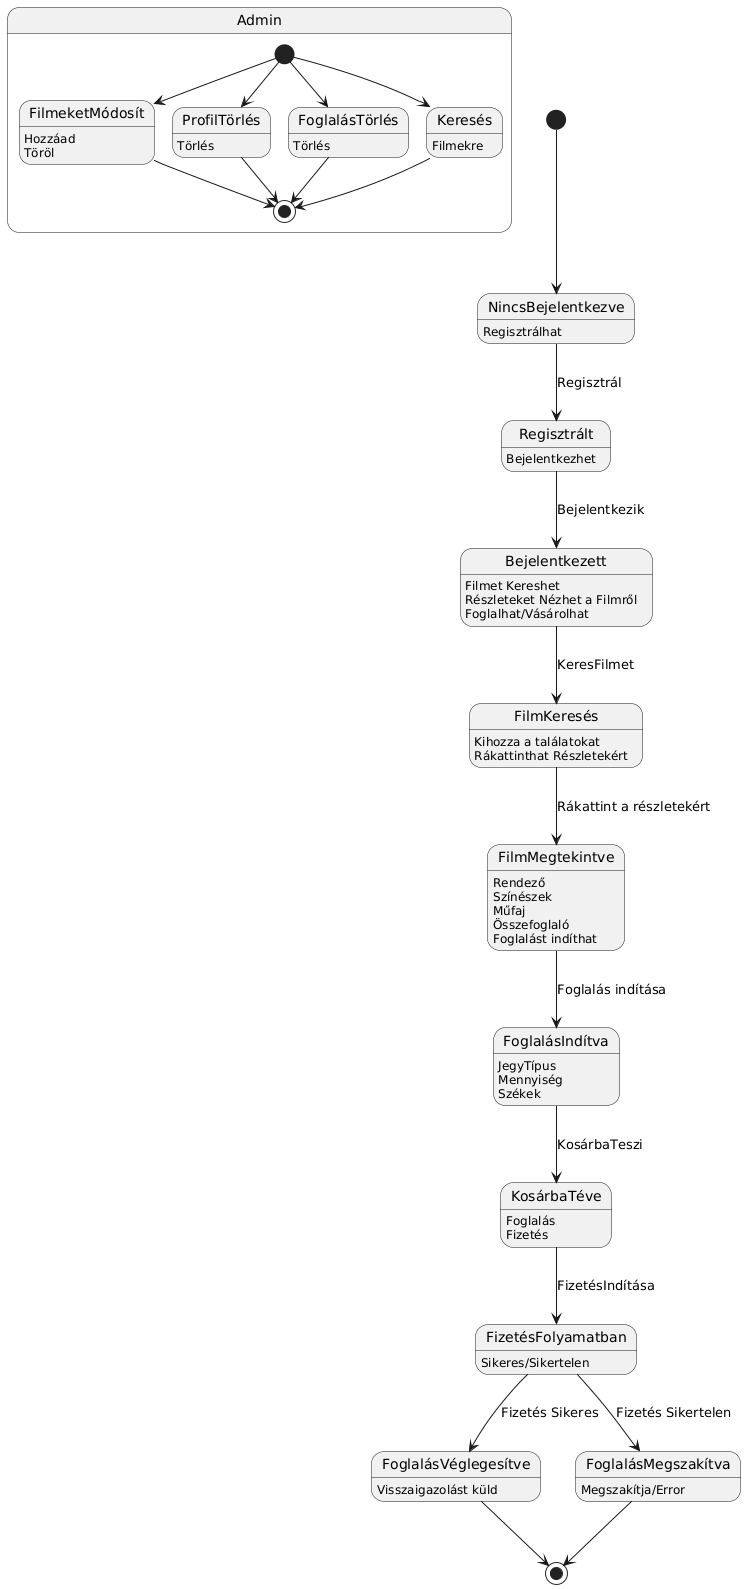

The diagram above was rendered by PlantUML. Its source (embedded in the PNG):
@startuml
[*] --> NincsBejelentkezve

NincsBejelentkezve --> Regisztrált : Regisztrál
NincsBejelentkezve : Regisztrálhat
Regisztrált --> Bejelentkezett : Bejelentkezik
Regisztrált : Bejelentkezhet

Bejelentkezett --> FilmKeresés : KeresFilmet
Bejelentkezett : Filmet Kereshet
Bejelentkezett : Részleteket Nézhet a Filmről
Bejelentkezett : Foglalhat/Vásárolhat
FilmKeresés --> FilmMegtekintve : Rákattint a részletekért
FilmKeresés : Kihozza a találatokat
FilmKeresés : Rákattinthat Részletekért
FilmMegtekintve --> FoglalásIndítva : Foglalás indítása
FilmMegtekintve : Rendező
FilmMegtekintve : Színészek
FilmMegtekintve : Műfaj
FilmMegtekintve : Összefoglaló
FilmMegtekintve : Foglalást indíthat

FoglalásIndítva --> KosárbaTéve : KosárbaTeszi
FoglalásIndítva : JegyTípus
FoglalásIndítva : Mennyiség
FoglalásIndítva : Székek
KosárbaTéve --> FizetésFolyamatban : FizetésIndítása
KosárbaTéve : Foglalás
KosárbaTéve : Fizetés
FizetésFolyamatban --> FoglalásVéglegesítve : Fizetés Sikeres
FizetésFolyamatban : Sikeres/Sikertelen
FoglalásVéglegesítve : Visszaigazolást küld
FizetésFolyamatban --> FoglalásMegszakítva : Fizetés Sikertelen
FoglalásMegszakítva : Megszakítja/Error

FoglalásVéglegesítve --> [*]
FoglalásMegszakítva --> [*]

state Admin {
    [*] --> FilmeketMódosít
    FilmeketMódosít : Hozzáad
    FilmeketMódosít : Töröl
    [*] --> ProfilTörlés
    ProfilTörlés : Törlés
    [*] --> FoglalásTörlés
    FoglalásTörlés : Törlés
    [*] --> Keresés
    Keresés : Filmekre
    FilmeketMódosít --> [*]
    ProfilTörlés --> [*]
    FoglalásTörlés --> [*]
    Keresés --> [*]
}
@enduml